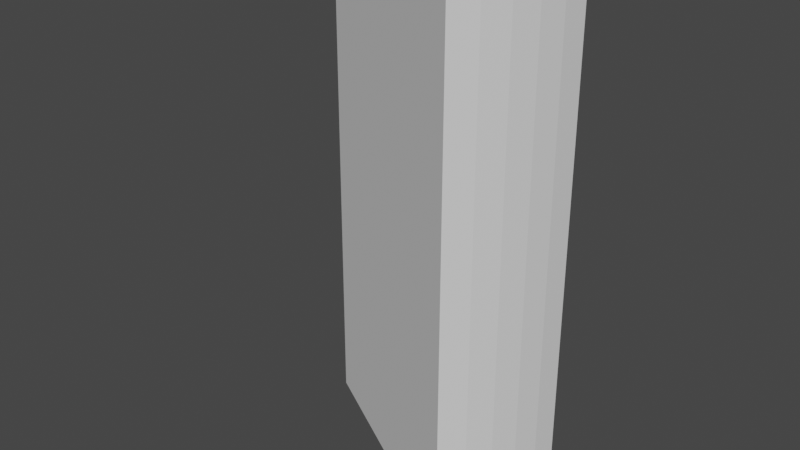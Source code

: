 # Source: sector.blend  (saved by Blender 2.91.10; exported with 4.5.12 LTS)
import bpy
from mathutils import Matrix  # noqa: F401  (used for matrix-valued properties, if any)

bpy.ops.wm.read_factory_settings(use_empty=True)
scene = bpy.context.scene
scene.name = 'Scene'

# ---- collections
col_collection = bpy.data.collections.new('Collection'); scene.collection.children.link(col_collection)

# ---- world
world_world = bpy.data.worlds.new('World'); scene.world = world_world
world_world.use_nodes = True; world_world.node_tree.nodes.clear()
_N = world_world.node_tree.nodes; _L = world_world.node_tree.links
n0 = _N.new('ShaderNodeOutputWorld'); n0.name = 'World Output'; n0.location = (300, 300)
n1 = _N.new('ShaderNodeBackground'); n1.name = 'Background'; n1.location = (10, 300)
n1.inputs[0].default_value = (0.05088, 0.05088, 0.05088, 1.0)
_L.new(n1.outputs[0], n0.inputs[0])
n0.is_active_output = True
world_world.color = (0.05088, 0.05088, 0.05088)
world_world.use_sun_shadow = False
world_world.sun_shadow_jitter_overblur = 0.0

# ---- meshes
me_001 = bpy.data.meshes.new('Цилиндр.001')
me_001.from_pydata([(1.0, 1.371e-06, -2.0), (1.0, 1.371e-06, 2.179e-07), (0.9945, -0.1045, -2.0), (0.9945, -0.1045, 2.179e-07), (0.9781, -0.2079, -2.0), (0.9781, -0.2079, 2.179e-07), (0.9511, -0.309, -2.0), (0.9511, -0.309, 2.179e-07), (0.9135, -0.4067, -2.0), (0.9135, -0.4067, 2.179e-07), (0.866, -0.5, -2.0), (0.866, -0.5, 2.179e-07), (3.213e-08, -5.96e-08, -2.0), (3.213e-08, -5.96e-08, 2.179e-07)], [], [(0, 1, 3, 2), (2, 3, 5, 4), (4, 5, 7, 6), (6, 7, 9, 8), (8, 9, 11, 10), (12, 0, 2, 4, 6, 8, 10), (1, 13, 11, 9, 7, 5, 3), (11, 13, 12, 10), (1, 0, 12, 13)])
_uv = me_001.uv_layers.new(name='UVКарта')
_uv.uv.foreach_set('vector', [0.75, 0.5, 0.75, 1.0, 0.7333, 1.0, 0.7333, 0.5, 0.7333, 0.5, 0.7333, 1.0, 0.7167, 1.0, 0.7167, 0.5, 0.7167, 0.5, 0.7167, 1.0, 0.7, 1.0, 0.7, 0.5, 0.7, 0.5, 0.7, 1.0, 0.6833, 1.0, 0.6833, 0.5, 0.6833, 0.5, 0.6833, 1.0, 0.6667, 1.0, 0.6667, 0.5, 0.75, 0.25, 0.99, 0.25, 0.9887, 0.2249, 0.9848, 0.2001, 0.9783, 0.1758, 0.9693, 0.1524, 0.9578, 0.13, 0.49, 0.25, 0.25, 0.25, 0.4578, 0.13, 0.4693, 0.1524, 0.4783, 0.1758, 0.4848, 0.2001, 0.4887, 0.2249, 0.4578, 0.13, 0.25, 0.25, 0.75, 0.25, 0.9578, 0.13, 0.49, 0.25, 0.99, 0.25, 0.75, 0.25, 0.25, 0.25])
me_001.use_remesh_fix_poles = True
me_001.use_remesh_preserve_attributes = False
me_001.use_mirror_vertex_groups = False
me_001.update()

# ---- objects
ob_x = bpy.data.objects.new('Цилиндр', me_001)

# ---- transforms, parenting, visibility, modifiers, constraints
ob_x.location = (0.0, 0.0, 1.0)
ob_x.lineart.crease_threshold = 0.0

# ---- collection membership
col_collection.objects.link(ob_x)

# ---- scene / render settings (as saved in the file)
scene.frame_start = 1; scene.frame_end = 250; scene.frame_set(54)
scene.render.engine = 'BLENDER_EEVEE_NEXT'
scene.cycles.use_denoising = False
scene.cycles.samples = 128
scene.cycles.sampling_pattern = 'TABULATED_SOBOL'
scene.cycles.use_adaptive_sampling = False
scene.cycles.use_light_tree = False
scene.view_settings.view_transform = 'Filmic'
bpy.context.view_layer.update()

# ---- added for rendering (the .blend has no active camera and no usable light): camera, sun
cam_auto = bpy.data.cameras.new('AutoCamera')
cam_auto.lens = 50.0
cam_auto.sensor_width = 36.0
cam_auto.clip_end = 1000.0
ob_auto_camera = bpy.data.objects.new('AutoCamera', cam_auto)
scene.collection.objects.link(ob_auto_camera)
ob_auto_camera.location = (2.61996, -2.79395, 1.69597)
ob_auto_camera.rotation_euler = (1.09748, -7.21219e-08, 0.694738)
scene.camera = ob_auto_camera
light_auto_sun = bpy.data.lights.new('AutoSun', 'SUN')
light_auto_sun.energy = 3.0
light_auto_sun.angle = 0.0523599
ob_auto_sun = bpy.data.objects.new('AutoSun', light_auto_sun)
scene.collection.objects.link(ob_auto_sun)
ob_auto_sun.rotation_euler = (0.872665, 0.174533, 0.523599)
bpy.context.view_layer.update()
